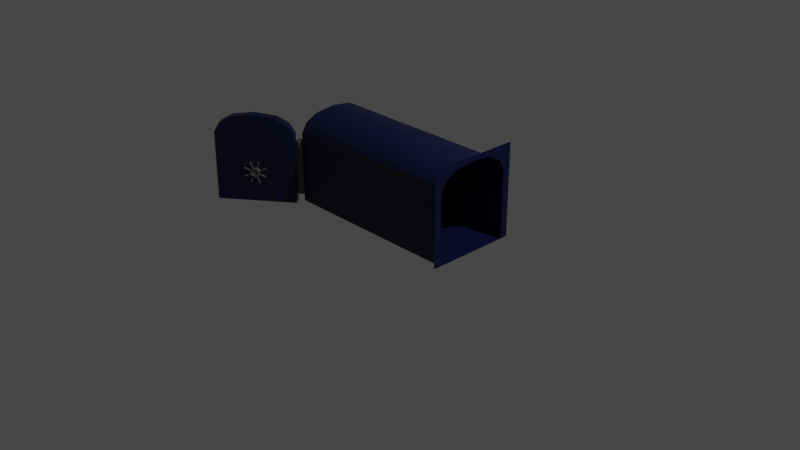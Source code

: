 # Source: VaultDoor.blend  (saved by Blender 3.2.14; exported with 4.5.12 LTS)
import bpy
from mathutils import Matrix  # noqa: F401  (used for matrix-valued properties, if any)

bpy.ops.wm.read_factory_settings(use_empty=True)
scene = bpy.context.scene
scene.name = 'Scene'

# ---- collections
col_collection = bpy.data.collections.new('Collection'); scene.collection.children.link(col_collection)

# ---- materials (node trees are filled in below, after node groups)
mat_material_001 = bpy.data.materials.new('Material.001')
mat_material_001.use_transparent_shadow = False
mat_material_001.diffuse_color = (0.0, 0.001299, 0.03522, 1.0)
mat_material_001.roughness = 0.5
mat_material_002 = bpy.data.materials.new('Material.002')
mat_material_002.use_transparent_shadow = False
mat_material_002.diffuse_color = (0.1149, 0.1149, 0.1149, 1.0)
mat_material_002.roughness = 0.5

# ---- material node trees
mat_material_001.use_nodes = True; mat_material_001.node_tree.nodes.clear()
_N = mat_material_001.node_tree.nodes; _L = mat_material_001.node_tree.links
n0 = _N.new('ShaderNodeBsdfPrincipled'); n0.name = 'Principled BSDF'; n0.location = (10, 300)
n0.distribution = 'GGX'
n0.subsurface_method = 'RANDOM_WALK_SKIN'
n0.inputs[0].default_value = (0.0, 0.001299, 0.03522, 1.0)
n0.inputs[3].default_value = 1.45
n0.inputs[27].default_value = (0.0, 0.0, 0.0, 1.0)
n0.inputs[28].default_value = 1.0
n1 = _N.new('ShaderNodeOutputMaterial'); n1.name = 'Material Output'; n1.location = (300, 300)
n2 = _N.new('ShaderNodeNormalMap'); n2.name = 'Normal Map'; n2.location = (-300, -300)
n2.label = 'Normal/Map'
n2.inputs[0].default_value = 0.0
_L.new(n0.outputs[0], n1.inputs[0])
_L.new(n2.outputs[0], n0.inputs[5])
n1.is_active_output = True
mat_material_002.use_nodes = True; mat_material_002.node_tree.nodes.clear()
_N = mat_material_002.node_tree.nodes; _L = mat_material_002.node_tree.links
n0 = _N.new('ShaderNodeBsdfPrincipled'); n0.name = 'Principled BSDF'; n0.location = (10, 300)
n0.distribution = 'GGX'
n0.subsurface_method = 'RANDOM_WALK_SKIN'
n0.inputs[0].default_value = (0.1149, 0.1149, 0.1149, 1.0)
n0.inputs[3].default_value = 1.45
n0.inputs[27].default_value = (0.0, 0.0, 0.0, 1.0)
n0.inputs[28].default_value = 1.0
n1 = _N.new('ShaderNodeOutputMaterial'); n1.name = 'Material Output'; n1.location = (300, 300)
n2 = _N.new('ShaderNodeNormalMap'); n2.name = 'Normal Map'; n2.location = (-300, -300)
n2.label = 'Normal/Map'
n2.inputs[0].default_value = 0.0
_L.new(n0.outputs[0], n1.inputs[0])
_L.new(n2.outputs[0], n0.inputs[5])
n1.is_active_output = True

# ---- world
world_world = bpy.data.worlds.new('World'); scene.world = world_world
world_world.use_nodes = True; world_world.node_tree.nodes.clear()
_N = world_world.node_tree.nodes; _L = world_world.node_tree.links
n0 = _N.new('ShaderNodeOutputWorld'); n0.name = 'World Output'; n0.location = (300, 300)
n1 = _N.new('ShaderNodeBackground'); n1.name = 'Background'; n1.location = (10, 300)
n1.inputs[0].default_value = (0.05088, 0.05088, 0.05088, 1.0)
_L.new(n1.outputs[0], n0.inputs[0])
n0.is_active_output = True
world_world.color = (0.05088, 0.05088, 0.05088)
world_world.use_sun_shadow = False
world_world.sun_shadow_jitter_overblur = 0.0

# ---- cameras
cam_camera = bpy.data.cameras.new('Camera')
cam_camera.clip_end = 100.0
cam_camera.ortho_scale = 7.314

# ---- lights
light_light = bpy.data.lights.new('Light', 'POINT')
light_light.transmission_factor = 0.0
light_light.energy = 1000.0
light_light.shadow_soft_size = 0.1
light_light.shadow_maximum_resolution = 0.006
light_light.use_absolute_resolution = True

# ---- meshes
me_plane = bpy.data.meshes.new('Plane')
me_plane.from_pydata([(-1.0, 0.4167, 0.75), (-1.0, -0.4167, 0.75), (1.0, -0.4167, 0.75), (1.0, 0.4167, 0.75), (1.0, 0.4167, 0.0), (1.0, -0.4167, 0.0), (-1.0, -0.4167, 0.0), (-1.0, 0.4167, 0.0), (1.0, -0.5, 1.0), (1.0, 0.5, 1.0), (1.0, 0.5, 0.0), (-1.0, 0.5, 0.0), (1.0, -0.5, 0.0), (-1.0, 0.0, 0.95), (1.0, 0.0, 0.95), (1.0, 0.3582, 0.85), (-1.0, 0.3582, 0.85), (1.0, -0.3582, 0.85), (-1.0, -0.3582, 0.85), (1.0, -0.2298, 0.9218), (-1.0, -0.2298, 0.9218), (1.0, 0.2298, 0.9218), (-1.0, 0.2298, 0.9218), (1.0, 0.0, 1.0), (-1.153, -0.639, 0.9218), (-1.515, -0.9229, 0.9218), (-1.616, -1.002, 0.85), (-1.052, -0.5597, 0.85), (-1.334, -0.781, 0.95), (-1.006, -0.5236, -2.98e-08), (-1.662, -1.038, -2.98e-08), (-1.662, -1.038, 0.75), (-1.006, -0.5236, 0.75), (-1.214, -0.5619, 0.9218), (-1.575, -0.8458, 0.9218), (-1.676, -0.9252, 0.85), (-1.113, -0.4826, 0.85), (-1.395, -0.7039, 0.95), (-1.067, -0.4465, -2.98e-08), (-1.722, -0.9613, -2.98e-08), (-1.722, -0.9613, 0.75), (-1.067, -0.4465, 0.75), (-1.242, -0.5838, 0.8622), (-1.547, -0.8239, 0.8622), (-1.633, -0.891, 0.8015), (-1.156, -0.5167, 0.8015), (-1.395, -0.7039, 0.886), (-1.118, -0.4862, 0.0827), (-1.672, -0.9215, 0.0827), (-1.672, -0.9215, 0.7169), (-1.118, -0.4862, 0.7169), (-1.303, -0.5064, 0.8622), (-1.608, -0.7465, 0.8622), (-1.694, -0.8136, 0.8015), (-1.217, -0.4393, 0.8015), (-1.455, -0.6264, 0.886), (-1.178, -0.4088, 0.0827), (-1.733, -0.8441, 0.0827), (-1.733, -0.8441, 0.7169), (-1.178, -0.4088, 0.7169), (-1.3, -0.7423, 0.3325), (-1.287, -0.7591, 0.3325), (-1.312, -0.7515, 0.2966), (-1.298, -0.7683, 0.2966), (-1.34, -0.7737, 0.2817), (-1.327, -0.7905, 0.2817), (-1.368, -0.7959, 0.2966), (-1.355, -0.8127, 0.2966), (-1.38, -0.8051, 0.3325), (-1.367, -0.8219, 0.3325), (-1.368, -0.7959, 0.3685), (-1.355, -0.8127, 0.3685), (-1.34, -0.7737, 0.3834), (-1.327, -0.7905, 0.3834), (-1.312, -0.7515, 0.3685), (-1.298, -0.7683, 0.3685), (-1.28, -0.7863, 0.3325), (-1.289, -0.7934, 0.3047), (-1.311, -0.8105, 0.2932), (-1.311, -0.8105, 0.3719), (-1.289, -0.7934, 0.3603), (-1.333, -0.8277, 0.3047), (-1.342, -0.8348, 0.3325), (-1.333, -0.8277, 0.3603), (-1.304, -0.7813, 0.3737), (-1.313, -0.7879, 0.3781), (-1.305, -0.7976, 0.3781), (-1.297, -0.791, 0.3737), (-1.313, -0.7879, 0.287), (-1.304, -0.7813, 0.2913), (-1.297, -0.791, 0.2913), (-1.305, -0.7976, 0.287), (-1.355, -0.8211, 0.3558), (-1.358, -0.8238, 0.3452), (-1.351, -0.8335, 0.3452), (-1.347, -0.8308, 0.3558), (-1.287, -0.7675, 0.3452), (-1.29, -0.7702, 0.3558), (-1.283, -0.7799, 0.3558), (-1.279, -0.7772, 0.3452), (-1.341, -0.8101, 0.2913), (-1.333, -0.8035, 0.287), (-1.325, -0.8132, 0.287), (-1.333, -0.8198, 0.2913), (-1.333, -0.8035, 0.3781), (-1.341, -0.8101, 0.3737), (-1.333, -0.8198, 0.3737), (-1.325, -0.8132, 0.3781), (-1.29, -0.7702, 0.3093), (-1.287, -0.7675, 0.3199), (-1.279, -0.7772, 0.3199), (-1.283, -0.7799, 0.3093), (-1.358, -0.8238, 0.3199), (-1.355, -0.8211, 0.3093), (-1.347, -0.8308, 0.3093), (-1.351, -0.8335, 0.3199), (-1.292, -0.772, 0.4402), (-1.284, -0.7654, 0.4359), (-1.276, -0.7751, 0.4359), (-1.285, -0.7817, 0.4402), (-1.284, -0.7654, 0.2292), (-1.292, -0.772, 0.2249), (-1.285, -0.7817, 0.2249), (-1.276, -0.7751, 0.2292), (-1.407, -0.8622, 0.371), (-1.404, -0.8595, 0.3815), (-1.396, -0.8692, 0.3815), (-1.4, -0.8719, 0.371), (-1.241, -0.7319, 0.3815), (-1.238, -0.7292, 0.371), (-1.23, -0.7389, 0.371), (-1.234, -0.7416, 0.3815), (-1.353, -0.8194, 0.2249), (-1.361, -0.826, 0.2292), (-1.353, -0.8357, 0.2292), (-1.345, -0.8291, 0.2249), (-1.361, -0.826, 0.4359), (-1.353, -0.8194, 0.4402), (-1.345, -0.8291, 0.4402), (-1.353, -0.8357, 0.4359), (-1.238, -0.7292, 0.2941), (-1.241, -0.7319, 0.2836), (-1.234, -0.7416, 0.2836), (-1.23, -0.7389, 0.2941), (-1.404, -0.8595, 0.2836), (-1.407, -0.8622, 0.2941), (-1.4, -0.8719, 0.2941), (-1.396, -0.8692, 0.2836), (-1.296, -0.7713, 0.4411), (-1.284, -0.7621, 0.435), (-1.273, -0.7758, 0.435), (-1.285, -0.785, 0.4411), (-1.284, -0.7621, 0.2301), (-1.296, -0.7713, 0.224), (-1.285, -0.785, 0.224), (-1.273, -0.7758, 0.2301), (-1.409, -0.8608, 0.3688), (-1.405, -0.857, 0.3837), (-1.394, -0.8706, 0.3837), (-1.399, -0.8744, 0.3688), (-1.244, -0.7304, 0.3837), (-1.239, -0.7266, 0.3688), (-1.228, -0.7403, 0.3688), (-1.233, -0.7441, 0.3837), (-1.353, -0.8161, 0.224), (-1.364, -0.8253, 0.2301), (-1.354, -0.839, 0.2301), (-1.342, -0.8298, 0.224), (-1.364, -0.8253, 0.435), (-1.353, -0.8161, 0.4411), (-1.342, -0.8298, 0.4411), (-1.354, -0.839, 0.435), (-1.239, -0.7266, 0.2963), (-1.244, -0.7304, 0.2814), (-1.233, -0.7441, 0.2814), (-1.228, -0.7403, 0.2963), (-1.405, -0.857, 0.2814), (-1.409, -0.8608, 0.2963), (-1.399, -0.8744, 0.2963), (-1.394, -0.8706, 0.2814), (-1.294, -0.7697, 0.4473), (-1.282, -0.7605, 0.4412), (-1.271, -0.7742, 0.4412), (-1.283, -0.7834, 0.4473), (-1.282, -0.7605, 0.2239), (-1.294, -0.7697, 0.2178), (-1.283, -0.7834, 0.2178), (-1.271, -0.7742, 0.2239), (-1.414, -0.8646, 0.3714), (-1.41, -0.8608, 0.3863), (-1.399, -0.8745, 0.3863), (-1.404, -0.8783, 0.3714), (-1.239, -0.7266, 0.3863), (-1.234, -0.7228, 0.3714), (-1.223, -0.7365, 0.3714), (-1.228, -0.7403, 0.3863), (-1.355, -0.8177, 0.2178), (-1.366, -0.8269, 0.2239), (-1.356, -0.8406, 0.2239), (-1.344, -0.8314, 0.2178), (-1.366, -0.8269, 0.4412), (-1.355, -0.8177, 0.4473), (-1.344, -0.8314, 0.4473), (-1.356, -0.8406, 0.4412), (-1.234, -0.7228, 0.2937), (-1.239, -0.7266, 0.2788), (-1.228, -0.7403, 0.2788), (-1.223, -0.7365, 0.2937), (-1.41, -0.8608, 0.2788), (-1.414, -0.8646, 0.2937), (-1.404, -0.8783, 0.2937), (-1.399, -0.8745, 0.2788), (-1.271, -0.7791, 0.3325), (-1.283, -0.7883, 0.2966), (-1.311, -0.8105, 0.2817), (-1.311, -0.8105, 0.3834), (-1.283, -0.7883, 0.3685), (-1.339, -0.8327, 0.2966), (-1.351, -0.8419, 0.3325), (-1.339, -0.8327, 0.3685), (-1.318, -0.8016, 0.3325), (-1.318, -0.8016, 0.3719), (-1.296, -0.7844, 0.3603), (-1.296, -0.7844, 0.3047), (-1.318, -0.8016, 0.2932), (-1.287, -0.7773, 0.3325), (-1.34, -0.8187, 0.3047), (-1.34, -0.8187, 0.3603), (-1.349, -0.8258, 0.3325), (-1.033, -0.3957, 0.0781), (-1.033, -0.3957, 0.673), (-1.009, -0.4056, 0.0781), (-1.009, -0.4056, 0.673), (-0.9991, -0.4295, 0.0781), (-0.9991, -0.4295, 0.673), (-1.009, -0.4534, 0.0781), (-1.009, -0.4534, 0.673), (-1.033, -0.4633, 0.0781), (-1.033, -0.4633, 0.673), (-1.057, -0.4534, 0.0781), (-1.057, -0.4534, 0.673), (-1.067, -0.4295, 0.0781), (-1.067, -0.4295, 0.673), (-1.057, -0.4056, 0.0781), (-1.057, -0.4056, 0.673), (-1.033, -0.4295, 0.673)], [], [(6, 5, 4, 7), (7, 11, 10, 4), (7, 4, 3, 0), (17, 8, 2), (6, 1, 2, 5), (17, 2, 1, 18), (21, 14, 13, 22), (3, 15, 16, 0), (19, 17, 18, 20), (14, 19, 20, 13), (15, 21, 22, 16), (5, 2, 8, 12), (9, 3, 4, 10), (8, 17, 19), (14, 23, 8, 19), (23, 14, 21, 9), (21, 15, 9), (3, 9, 15), (28, 24, 33, 37), (32, 29, 38, 41), (31, 26, 35, 40), (30, 31, 40, 39), (26, 25, 34, 35), (24, 27, 36, 33), (27, 32, 41, 36), (25, 28, 37, 34), (39, 40, 49, 48), (35, 34, 43, 44), (33, 36, 45, 42), (36, 41, 50, 45), (34, 37, 46, 43), (37, 33, 42, 46), (38, 39, 48, 47), (41, 38, 47, 50), (40, 35, 44, 49), (47, 48, 57, 56), (50, 47, 56, 59), (49, 44, 53, 58), (48, 49, 58, 57), (44, 43, 52, 53), (42, 45, 54, 51), (45, 50, 59, 54), (43, 46, 55, 52), (46, 42, 51, 55), (56, 57, 58, 59), (53, 54, 59, 58), (54, 53, 52, 51), (55, 51, 52), (29, 32, 31, 30), (26, 31, 32, 27), (27, 24, 25, 26), (28, 25, 24), (60, 61, 63, 62), (62, 63, 65, 64), (64, 65, 67, 66), (66, 67, 69, 68), (68, 69, 71, 70), (70, 71, 73, 72), (72, 73, 75, 74), (74, 75, 61, 60), (88, 89, 120, 121), (108, 109, 140, 141), (101, 102, 135, 132), (103, 100, 133, 134), (94, 95, 126, 127), (114, 115, 146, 147), (100, 101, 132, 133), (93, 94, 127, 124), (78, 77, 223, 224), (76, 80, 222, 225), (83, 82, 228, 227), (81, 78, 224, 226), (77, 76, 225, 223), (80, 79, 221, 222), (82, 81, 226, 228), (79, 83, 227, 221), (75, 73, 85, 84), (73, 215, 86, 85), (215, 216, 87, 86), (216, 75, 84, 87), (65, 63, 89, 88), (63, 213, 90, 89), (213, 214, 91, 90), (214, 65, 88, 91), (71, 69, 93, 92), (69, 218, 94, 93), (218, 219, 95, 94), (219, 71, 92, 95), (61, 75, 97, 96), (75, 216, 98, 97), (216, 212, 99, 98), (212, 61, 96, 99), (67, 65, 101, 100), (65, 214, 102, 101), (214, 217, 103, 102), (217, 67, 100, 103), (73, 71, 105, 104), (71, 219, 106, 105), (219, 215, 107, 106), (215, 73, 104, 107), (63, 61, 109, 108), (61, 212, 110, 109), (212, 213, 111, 110), (213, 63, 108, 111), (69, 67, 113, 112), (67, 217, 114, 113), (217, 218, 115, 114), (218, 69, 112, 115), (127, 126, 158, 159), (141, 140, 172, 173), (124, 127, 159, 156), (139, 138, 170, 171), (126, 125, 157, 158), (136, 139, 171, 168), (125, 124, 156, 157), (138, 137, 169, 170), (102, 103, 134, 135), (111, 108, 141, 142), (91, 88, 121, 122), (109, 110, 143, 140), (89, 90, 123, 120), (96, 97, 128, 129), (110, 111, 142, 143), (90, 91, 122, 123), (99, 96, 129, 130), (97, 98, 131, 128), (104, 105, 136, 137), (84, 85, 116, 117), (98, 99, 130, 131), (107, 104, 137, 138), (87, 84, 117, 118), (105, 106, 139, 136), (85, 86, 119, 116), (112, 113, 144, 145), (92, 93, 124, 125), (106, 107, 138, 139), (86, 87, 118, 119), (115, 112, 145, 146), (95, 92, 125, 126), (113, 114, 147, 144), (175, 174, 206, 207), (149, 148, 180, 181), (162, 161, 193, 194), (172, 175, 207, 204), (161, 160, 192, 193), (174, 173, 205, 206), (159, 158, 190, 191), (173, 172, 204, 205), (142, 141, 173, 174), (129, 128, 160, 161), (140, 143, 175, 172), (130, 129, 161, 162), (117, 116, 148, 149), (143, 142, 174, 175), (128, 131, 163, 160), (118, 117, 149, 150), (145, 144, 176, 177), (131, 130, 162, 163), (116, 119, 151, 148), (146, 145, 177, 178), (133, 132, 164, 165), (119, 118, 150, 151), (144, 147, 179, 176), (134, 133, 165, 166), (121, 120, 152, 153), (147, 146, 178, 179), (132, 135, 167, 164), (122, 121, 153, 154), (135, 134, 166, 167), (120, 123, 155, 152), (137, 136, 168, 169), (123, 122, 154, 155), (181, 180, 183, 182), (185, 184, 187, 186), (189, 188, 191, 190), (193, 192, 195, 194), (197, 196, 199, 198), (201, 200, 203, 202), (205, 204, 207, 206), (209, 208, 211, 210), (160, 163, 195, 192), (150, 149, 181, 182), (177, 176, 208, 209), (163, 162, 194, 195), (148, 151, 183, 180), (178, 177, 209, 210), (165, 164, 196, 197), (151, 150, 182, 183), (176, 179, 211, 208), (166, 165, 197, 198), (153, 152, 184, 185), (179, 178, 210, 211), (164, 167, 199, 196), (154, 153, 185, 186), (167, 166, 198, 199), (152, 155, 187, 184), (169, 168, 200, 201), (155, 154, 186, 187), (170, 169, 201, 202), (157, 156, 188, 189), (168, 171, 203, 200), (158, 157, 189, 190), (171, 170, 202, 203), (156, 159, 191, 188), (76, 77, 213, 212), (77, 78, 214, 213), (79, 80, 216, 215), (80, 76, 212, 216), (81, 82, 218, 217), (82, 83, 219, 218), (83, 79, 215, 219), (78, 81, 217, 214), (226, 224, 220), (223, 225, 220), (225, 222, 220), (221, 227, 220), (228, 226, 220), (224, 223, 220), (222, 221, 220), (227, 228, 220), (229, 230, 232, 231), (231, 232, 234, 233), (233, 234, 236, 235), (235, 236, 238, 237), (237, 238, 240, 239), (239, 240, 242, 241), (241, 242, 244, 243), (243, 244, 230, 229), (236, 234, 245), (242, 240, 245), (232, 230, 245), (238, 236, 245), (244, 242, 245), (234, 232, 245), (240, 238, 245), (230, 244, 245)])
me_plane.polygons.foreach_set('use_smooth', [True] * 236)
me_plane.polygons.foreach_set('material_index', [0, 0, 0, 0, 0, 0, 0, 0, 0, 0, 0, 0, 0, 0, 0, 0, 0, 0, 0, 0, 0, 0, 0, 0, 0, 0, 0, 0, 0, 0, 0, 0, 0, 0, 0, 0, 0, 0, 0, 0, 0, 0, 0, 0, 0, 0, 0, 0, 0, 0, 0, 0, 1, 1, 1, 1, 1, 1, 1, 1, 1, 1, 1, 1, 1, 1, 1, 1, 1, 1, 1, 1, 1, 1, 1, 1, 1, 1, 1, 1, 1, 1, 1, 1, 1, 1, 1, 1, 1, 1, 1, 1, 1, 1, 1, 1, 1, 1, 1, 1, 1, 1, 1, 1, 1, 1, 1, 1, 1, 1, 1, 1, 1, 1, 1, 1, 1, 1, 1, 1, 1, 1, 1, 1, 1, 1, 1, 1, 1, 1, 1, 1, 1, 1, 1, 1, 1, 1, 1, 1, 1, 1, 1, 1, 1, 1, 1, 1, 1, 1, 1, 1, 1, 1, 1, 1, 1, 1, 1, 1, 1, 1, 1, 1, 1, 1, 1, 1, 1, 1, 1, 1, 1, 1, 1, 1, 1, 1, 1, 1, 1, 1, 1, 1, 1, 1, 1, 1, 1, 1, 1, 1, 1, 1, 1, 1, 1, 1, 1, 1, 1, 1, 1, 1, 1, 1, 1, 1, 1, 1, 1, 1, 1, 1, 1, 1, 1, 1, 1, 1, 1, 1, 1, 1, 1, 1, 1, 1, 1, 1, 1, 1, 1, 1, 1, 1])
_k = set([(2, 5), (2, 17), (3, 4), (3, 15), (4, 7), (4, 10), (5, 6), (14, 19), (14, 21), (15, 21), (17, 19), (24, 27), (24, 28), (25, 26), (25, 28), (26, 31), (27, 32), (29, 32), (30, 31), (33, 36), (33, 37), (34, 35), (34, 37), (35, 40), (36, 41), (38, 41), (39, 40), (39, 48), (42, 45), (42, 46), (43, 44), (43, 46), (44, 49), (45, 50), (47, 48), (47, 50), (47, 56), (48, 49), (48, 57), (51, 54), (51, 55), (52, 53), (52, 55), (53, 58), (54, 59), (56, 57), (56, 59), (57, 58), (76, 77), (76, 80), (77, 78), (78, 81), (79, 80), (79, 83), (81, 82), (82, 83), (84, 85), (84, 87), (84, 117), (85, 86), (85, 116), (86, 87), (86, 119), (87, 118), (88, 89), (88, 91), (88, 121), (89, 90), (89, 120), (90, 91), (90, 123), (91, 122), (92, 93), (92, 95), (92, 125), (93, 94), (93, 124), (94, 95), (94, 127), (95, 126), (96, 97), (96, 99), (96, 129), (97, 98), (97, 128), (98, 99), (98, 131), (99, 130), (100, 101), (100, 103), (100, 133), (101, 102), (101, 132), (102, 103), (102, 135), (103, 134), (104, 105), (104, 107), (104, 137), (105, 106), (105, 136), (106, 107), (106, 139), (107, 138), (108, 109), (108, 111), (108, 141), (109, 110), (109, 140), (110, 111), (110, 143), (111, 142), (112, 113), (112, 115), (112, 145), (113, 114), (113, 144), (114, 115), (114, 147), (115, 146), (116, 117), (116, 119), (117, 118), (118, 119), (120, 121), (120, 123), (121, 122), (122, 123), (124, 125), (124, 127), (125, 126), (126, 127), (128, 129), (128, 131), (129, 130), (130, 131), (132, 133), (132, 135), (133, 134), (134, 135), (136, 137), (136, 139), (137, 138), (138, 139), (140, 141), (140, 143), (141, 142), (142, 143), (144, 145), (144, 147), (145, 146), (146, 147), (148, 149), (148, 151), (148, 180), (149, 150), (149, 181), (150, 151), (150, 182), (151, 183), (152, 153), (152, 155), (152, 184), (153, 154), (153, 185), (154, 155), (154, 186), (155, 187), (156, 157), (156, 159), (156, 188), (157, 158), (157, 189), (158, 159), (158, 190), (159, 191), (160, 161), (160, 163), (160, 192), (161, 162), (161, 193), (162, 163), (162, 194), (163, 195), (164, 165), (164, 167), (164, 196), (165, 166), (165, 197), (166, 167), (166, 198), (167, 199), (168, 169), (168, 171), (168, 200), (169, 170), (169, 201), (170, 171), (170, 202), (171, 203), (172, 173), (172, 175), (172, 204), (173, 174), (173, 205), (174, 175), (174, 206), (175, 207), (176, 177), (176, 179), (176, 208), (177, 178), (177, 209), (178, 179), (178, 210), (179, 211), (180, 181), (180, 183), (181, 182), (182, 183), (184, 185), (184, 187), (185, 186), (186, 187), (188, 189), (188, 191), (189, 190), (190, 191), (192, 193), (192, 195), (193, 194), (194, 195), (196, 197), (196, 199), (197, 198), (198, 199), (200, 201), (200, 203), (201, 202), (202, 203), (204, 205), (204, 207), (205, 206), (206, 207), (208, 209), (208, 211), (209, 210), (210, 211), (212, 213), (212, 216), (213, 214), (214, 217), (215, 216), (215, 219), (217, 218), (218, 219), (221, 222), (221, 227), (222, 225), (223, 224), (223, 225), (224, 226), (226, 228), (227, 228), (230, 232), (230, 244), (232, 234), (234, 236), (236, 238), (238, 240), (240, 242), (242, 244)])
me_plane.attributes.new('sharp_edge', 'BOOLEAN', 'EDGE').data.foreach_set('value', [ (min(e.vertices), max(e.vertices)) in _k for e in me_plane.edges])
_uv = me_plane.uv_layers.new(name='UVMap')
_uv.uv.foreach_set('vector', [0.0, 0.3333, 1.0, 0.3333, 1.0, 0.6667, 0.0, 0.6667, 0.0, 0.6667, 0.0, 1.0, 1.0, 1.0, 1.0, 0.6667, 0.0, 0.6667, 1.0, 0.6667, 1.0, 0.6667, 0.0, 0.6667, 0.5, 0.1667, 1.0, 0.0, 1.0, 0.3333, 0.0, 0.3333, 0.0, 0.3333, 1.0, 0.3333, 1.0, 0.3333, 0.5, 0.1667, 1.0, 0.3333, 0.0, 0.3333, 0.0, 0.1667, 0.25, 0.1667, 0.0, 0.0, 0.0, 0.0, 0.0, 0.1667, 1.0, 0.6667, 0.5, 0.3333, 0.0, 0.3333, 0.0, 0.6667, 0.25, 0.08333, 0.5, 0.1667, 0.0, 0.1667, 0.0, 0.08333, 0.0, 0.0, 0.25, 0.08333, 0.0, 0.08333, 0.0, 0.0, 0.5, 0.3333, 0.25, 0.1667, 0.0, 0.1667, 0.0, 0.3333, 1.0, 0.3333, 1.0, 0.3333, 1.0, 0.0, 1.0, 0.0, 1.0, 1.0, 1.0, 0.6667, 1.0, 0.6667, 1.0, 1.0, 1.0, 0.0, 0.5, 0.1667, 0.25, 0.08333, 0.0, 0.0, 0.0, 0.0, 1.0, 0.0, 0.25, 0.08333, 0.0, 0.0, 0.0, 0.0, 0.25, 0.1667, 0.0, 0.0, 0.25, 0.1667, 0.5, 0.3333, 0.0, 0.0, 1.0, 0.6667, 1.0, 1.0, 0.5, 0.3333, 0.0, 0.0, 0.0, 0.0, 0.0, 0.0, 0.0, 0.0, 0.0, 0.0, 0.0, 0.0, 0.0, 0.0, 0.0, 0.0, 0.0, 0.0, 0.0, 0.0, 0.0, 0.0, 0.0, 0.0, 0.0, 0.0, 0.0, 0.0, 0.0, 0.0, 0.0, 0.0, 0.0, 0.0, 0.0, 0.0, 0.0, 0.0, 0.0, 0.0, 0.0, 0.0, 0.0, 0.0, 0.0, 0.0, 0.0, 0.0, 0.0, 0.0, 0.0, 0.0, 0.0, 0.0, 0.0, 0.0, 0.0, 0.0, 0.0, 0.0, 0.0, 0.0, 0.0, 0.0, 0.0, 0.0, 0.0, 0.0, 0.0, 0.0, 0.0, 0.0, 0.0, 0.0, 0.0, 0.0, 0.0, 0.0, 0.0, 0.0, 0.0, 0.0, 0.0, 0.0, 0.0, 0.0, 0.0, 0.0, 0.0, 0.0, 0.0, 0.0, 0.0, 0.0, 0.0, 0.0, 0.0, 0.0, 0.0, 0.0, 0.0, 0.0, 0.0, 0.0, 0.0, 0.0, 0.0, 0.0, 0.0, 0.0, 0.0, 0.0, 0.0, 0.0, 0.0, 0.0, 0.0, 0.0, 0.0, 0.0, 0.0, 0.0, 0.0, 0.0, 0.0, 0.0, 0.0, 0.0, 0.0, 0.0, 0.0, 0.0, 0.0, 0.0, 0.0, 0.0, 0.0, 0.0, 0.0, 0.0, 0.0, 0.0, 0.0, 0.0, 0.0, 0.0, 0.0, 0.0, 0.0, 0.0, 0.0, 0.0, 0.0, 0.0, 0.0, 0.0, 0.0, 0.0, 0.0, 0.0, 0.0, 0.0, 0.0, 0.0, 0.0, 0.0, 0.0, 0.0, 0.0, 0.0, 0.0, 0.0, 0.0, 0.0, 0.0, 0.0, 0.0, 0.0, 0.0, 0.0, 0.0, 0.0, 0.0, 0.0, 0.0, 0.0, 0.0, 0.0, 0.0, 0.0, 0.0, 0.0, 0.0, 0.0, 0.0, 0.0, 0.0, 0.0, 0.0, 0.0, 0.0, 0.0, 0.0, 0.0, 0.0, 0.0, 0.0, 0.0, 0.0, 0.0, 0.0, 0.0, 0.0, 0.0, 0.0, 0.0, 0.0, 0.0, 0.0, 0.0, 0.0, 0.0, 0.0, 0.0, 0.0, 0.0, 0.0, 0.0, 0.0, 0.0, 0.0, 0.0, 0.0, 0.0, 0.0, 0.0, 0.0, 0.0, 0.0, 0.0, 0.0, 0.0, 0.0, 0.0, 0.0, 0.0, 0.0, 0.0, 0.0, 0.0, 0.0, 0.0, 0.0, 0.0, 0.0, 0.0, 0.0, 0.0, 0.0, 0.0, 0.0, 0.0, 0.0, 0.0, 0.0, 0.0, 0.0, 0.0, 1.0, 0.0, 1.0, 1.0, 0.875, 1.0, 0.875, 0.0, 0.875, 0.0, 0.875, 1.0, 0.75, 1.0, 0.75, 0.0, 0.75, 0.0, 0.75, 1.0, 0.625, 1.0, 0.625, 0.0, 0.625, 0.0, 0.625, 1.0, 0.5, 1.0, 0.5, 0.0, 0.5, 0.0, 0.5, 1.0, 0.375, 1.0, 0.375, 0.0, 0.375, 0.0, 0.375, 1.0, 0.25, 1.0, 0.25, 0.0, 0.25, 0.0, 0.25, 1.0, 0.125, 1.0, 0.125, 0.0, 0.125, 0.0, 0.125, 1.0, 0.0, 1.0, 0.0, 0.0, 0.771, 1.0, 0.854, 1.0, 0.854, 1.0, 0.771, 1.0, 0.896, 1.0, 0.979, 1.0, 0.979, 1.0, 0.896, 1.0, 0.729, 1.0, 0.729, 1.0, 0.729, 1.0, 0.729, 1.0, 0.646, 1.0, 0.646, 1.0, 0.646, 1.0, 0.646, 1.0, 0.479, 1.0, 0.396, 1.0, 0.396, 1.0, 0.479, 1.0, 0.604, 1.0, 0.521, 1.0, 0.521, 1.0, 0.604, 1.0, 0.646, 1.0, 0.729, 1.0, 0.729, 1.0, 0.646, 1.0, 0.479, 1.0, 0.479, 1.0, 0.479, 1.0, 0.479, 1.0, 0.7217, 1.0, 0.8467, 1.0, 0.8467, 1.0, 0.7217, 1.0, 0.0, 1.0, 0.09668, 1.0, 0.09668, 1.0, 0.0, 1.0, 0.3467, 1.0, 0.4717, 1.0, 0.4717, 1.0, 0.3467, 1.0, 0.625, 1.0, 0.7217, 1.0, 0.7217, 1.0, 0.625, 1.0, 0.8467, 1.0, 0.9717, 1.0, 0.9717, 1.0, 0.8467, 1.0, 0.09668, 1.0, 0.25, 1.0, 0.25, 1.0, 0.09668, 1.0, 0.4717, 1.0, 0.625, 1.0, 0.625, 1.0, 0.4717, 1.0, 0.25, 1.0, 0.3467, 1.0, 0.3467, 1.0, 0.25, 1.0, 0.125, 1.0, 0.25, 1.0, 0.229, 1.0, 0.146, 1.0, 0.25, 1.0, 0.25, 1.0, 0.229, 1.0, 0.229, 1.0, 0.25, 1.0, 0.125, 1.0, 0.146, 1.0, 0.229, 1.0, 0.125, 1.0, 0.125, 1.0, 0.146, 1.0, 0.146, 1.0, 0.75, 1.0, 0.875, 1.0, 0.854, 1.0, 0.771, 1.0, 0.875, 1.0, 0.875, 1.0, 0.854, 1.0, 0.854, 1.0, 0.875, 1.0, 0.75, 1.0, 0.771, 1.0, 0.854, 1.0, 0.75, 1.0, 0.75, 1.0, 0.771, 1.0, 0.771, 1.0, 0.375, 1.0, 0.5, 1.0, 0.479, 1.0, 0.396, 1.0, 0.5, 1.0, 0.5, 1.0, 0.479, 1.0, 0.479, 1.0, 0.5, 1.0, 0.375, 1.0, 0.396, 1.0, 0.479, 1.0, 0.375, 1.0, 0.375, 1.0, 0.396, 1.0, 0.396, 1.0, 0.0, 1.0, 0.125, 1.0, 0.104, 1.0, 0.02104, 1.0, 0.125, 1.0, 0.125, 1.0, 0.104, 1.0, 0.104, 1.0, 0.125, 1.0, 0.0, 1.0, 0.02104, 1.0, 0.104, 1.0, 0.0, 1.0, 0.0, 1.0, 0.02104, 1.0, 0.02104, 1.0, 0.625, 1.0, 0.75, 1.0, 0.729, 1.0, 0.646, 1.0, 0.75, 1.0, 0.75, 1.0, 0.729, 1.0, 0.729, 1.0, 0.75, 1.0, 0.625, 1.0, 0.646, 1.0, 0.729, 1.0, 0.625, 1.0, 0.625, 1.0, 0.646, 1.0, 0.646, 1.0, 0.25, 1.0, 0.375, 1.0, 0.354, 1.0, 0.271, 1.0, 0.375, 1.0, 0.375, 1.0, 0.354, 1.0, 0.354, 1.0, 0.375, 1.0, 0.25, 1.0, 0.271, 1.0, 0.354, 1.0, 0.25, 1.0, 0.25, 1.0, 0.271, 1.0, 0.271, 1.0, 0.875, 1.0, 1.0, 1.0, 0.979, 1.0, 0.896, 1.0, 1.0, 1.0, 1.0, 1.0, 0.979, 1.0, 0.979, 1.0, 1.0, 1.0, 0.875, 1.0, 0.896, 1.0, 0.979, 1.0, 0.875, 1.0, 0.875, 1.0, 0.896, 1.0, 0.896, 1.0, 0.5, 1.0, 0.625, 1.0, 0.604, 1.0, 0.521, 1.0, 0.625, 1.0, 0.625, 1.0, 0.604, 1.0, 0.604, 1.0, 0.625, 1.0, 0.5, 1.0, 0.521, 1.0, 0.604, 1.0, 0.5, 1.0, 0.5, 1.0, 0.521, 1.0, 0.521, 1.0, 0.479, 1.0, 0.396, 1.0, 0.396, 1.0, 0.479, 1.0, 0.896, 1.0, 0.979, 1.0, 0.979, 1.0, 0.896, 1.0, 0.479, 1.0, 0.479, 1.0, 0.479, 1.0, 0.479, 1.0, 0.354, 1.0, 0.271, 1.0, 0.271, 1.0, 0.354, 1.0, 0.396, 1.0, 0.396, 1.0, 0.396, 1.0, 0.396, 1.0, 0.354, 1.0, 0.354, 1.0, 0.354, 1.0, 0.354, 1.0, 0.396, 1.0, 0.479, 1.0, 0.479, 1.0, 0.396, 1.0, 0.271, 1.0, 0.271, 1.0, 0.271, 1.0, 0.271, 1.0, 0.729, 1.0, 0.646, 1.0, 0.646, 1.0, 0.729, 1.0, 0.896, 1.0, 0.896, 1.0, 0.896, 1.0, 0.896, 1.0, 0.771, 1.0, 0.771, 1.0, 0.771, 1.0, 0.771, 1.0, 0.979, 1.0, 0.979, 1.0, 0.979, 1.0, 0.979, 1.0, 0.854, 1.0, 0.854, 1.0, 0.854, 1.0, 0.854, 1.0, 0.02104, 1.0, 0.104, 1.0, 0.104, 1.0, 0.02104, 1.0, 0.979, 1.0, 0.896, 1.0, 0.896, 1.0, 0.979, 1.0, 0.854, 1.0, 0.771, 1.0, 0.771, 1.0, 0.854, 1.0, 0.02104, 1.0, 0.02104, 1.0, 0.02104, 1.0, 0.02104, 1.0, 0.104, 1.0, 0.104, 1.0, 0.104, 1.0, 0.104, 1.0, 0.271, 1.0, 0.354, 1.0, 0.354, 1.0, 0.271, 1.0, 0.146, 1.0, 0.229, 1.0, 0.229, 1.0, 0.146, 1.0, 0.104, 1.0, 0.02104, 1.0, 0.02104, 1.0, 0.104, 1.0, 0.271, 1.0, 0.271, 1.0, 0.271, 1.0, 0.271, 1.0, 0.146, 1.0, 0.146, 1.0, 0.146, 1.0, 0.146, 1.0, 0.354, 1.0, 0.354, 1.0, 0.354, 1.0, 0.354, 1.0, 0.229, 1.0, 0.229, 1.0, 0.229, 1.0, 0.229, 1.0, 0.521, 1.0, 0.604, 1.0, 0.604, 1.0, 0.521, 1.0, 0.396, 1.0, 0.479, 1.0, 0.479, 1.0, 0.396, 1.0, 0.354, 1.0, 0.271, 1.0, 0.271, 1.0, 0.354, 1.0, 0.229, 1.0, 0.146, 1.0, 0.146, 1.0, 0.229, 1.0, 0.521, 1.0, 0.521, 1.0, 0.521, 1.0, 0.521, 1.0, 0.396, 1.0, 0.396, 1.0, 0.396, 1.0, 0.396, 1.0, 0.604, 1.0, 0.604, 1.0, 0.604, 1.0, 0.604, 1.0, 0.979, 1.0, 0.896, 1.0, 0.896, 1.0, 0.979, 1.0, 0.146, 1.0, 0.229, 1.0, 0.229, 1.0, 0.146, 1.0, 0.02104, 1.0, 0.02104, 1.0, 0.02104, 1.0, 0.02104, 1.0, 0.979, 1.0, 0.979, 1.0, 0.979, 1.0, 0.979, 1.0, 0.02104, 1.0, 0.104, 1.0, 0.104, 1.0, 0.02104, 1.0, 0.896, 1.0, 0.896, 1.0, 0.896, 1.0, 0.896, 1.0, 0.479, 1.0, 0.396, 1.0, 0.396, 1.0, 0.479, 1.0, 0.896, 1.0, 0.979, 1.0, 0.979, 1.0, 0.896, 1.0, 0.896, 1.0, 0.896, 1.0, 0.896, 1.0, 0.896, 1.0, 0.02104, 1.0, 0.104, 1.0, 0.104, 1.0, 0.02104, 1.0, 0.979, 1.0, 0.979, 1.0, 0.979, 1.0, 0.979, 1.0, 0.02104, 1.0, 0.02104, 1.0, 0.02104, 1.0, 0.02104, 1.0, 0.146, 1.0, 0.229, 1.0, 0.229, 1.0, 0.146, 1.0, 0.979, 1.0, 0.896, 1.0, 0.896, 1.0, 0.979, 1.0, 0.104, 1.0, 0.104, 1.0, 0.104, 1.0, 0.104, 1.0, 0.146, 1.0, 0.146, 1.0, 0.146, 1.0, 0.146, 1.0, 0.521, 1.0, 0.604, 1.0, 0.604, 1.0, 0.521, 1.0, 0.104, 1.0, 0.02104, 1.0, 0.02104, 1.0, 0.104, 1.0, 0.229, 1.0, 0.229, 1.0, 0.229, 1.0, 0.229, 1.0, 0.521, 1.0, 0.521, 1.0, 0.521, 1.0, 0.521, 1.0, 0.646, 1.0, 0.729, 1.0, 0.729, 1.0, 0.646, 1.0, 0.229, 1.0, 0.146, 1.0, 0.146, 1.0, 0.229, 1.0, 0.604, 1.0, 0.604, 1.0, 0.604, 1.0, 0.604, 1.0, 0.646, 1.0, 0.646, 1.0, 0.646, 1.0, 0.646, 1.0, 0.771, 1.0, 0.854, 1.0, 0.854, 1.0, 0.771, 1.0, 0.604, 1.0, 0.521, 1.0, 0.521, 1.0, 0.604, 1.0, 0.729, 1.0, 0.729, 1.0, 0.729, 1.0, 0.729, 1.0, 0.771, 1.0, 0.771, 1.0, 0.771, 1.0, 0.771, 1.0, 0.729, 1.0, 0.646, 1.0, 0.646, 1.0, 0.729, 1.0, 0.854, 1.0, 0.854, 1.0, 0.854, 1.0, 0.854, 1.0, 0.271, 1.0, 0.354, 1.0, 0.354, 1.0, 0.271, 1.0, 0.854, 1.0, 0.771, 1.0, 0.771, 1.0, 0.854, 1.0, 0.146, 1.0, 0.229, 1.0, 0.229, 1.0, 0.146, 1.0, 0.771, 1.0, 0.854, 1.0, 0.854, 1.0, 0.771, 1.0, 0.396, 1.0, 0.479, 1.0, 0.479, 1.0, 0.396, 1.0, 0.02104, 1.0, 0.104, 1.0, 0.104, 1.0, 0.02104, 1.0, 0.646, 1.0, 0.729, 1.0, 0.729, 1.0, 0.646, 1.0, 0.271, 1.0, 0.354, 1.0, 0.354, 1.0, 0.271, 1.0, 0.896, 1.0, 0.979, 1.0, 0.979, 1.0, 0.896, 1.0, 0.521, 1.0, 0.604, 1.0, 0.604, 1.0, 0.521, 1.0, 0.104, 1.0, 0.104, 1.0, 0.104, 1.0, 0.104, 1.0, 0.146, 1.0, 0.146, 1.0, 0.146, 1.0, 0.146, 1.0, 0.521, 1.0, 0.604, 1.0, 0.604, 1.0, 0.521, 1.0, 0.104, 1.0, 0.02104, 1.0, 0.02104, 1.0, 0.104, 1.0, 0.229, 1.0, 0.229, 1.0, 0.229, 1.0, 0.229, 1.0, 0.521, 1.0, 0.521, 1.0, 0.521, 1.0, 0.521, 1.0, 0.646, 1.0, 0.729, 1.0, 0.729, 1.0, 0.646, 1.0, 0.229, 1.0, 0.146, 1.0, 0.146, 1.0, 0.229, 1.0, 0.604, 1.0, 0.604, 1.0, 0.604, 1.0, 0.604, 1.0, 0.646, 1.0, 0.646, 1.0, 0.646, 1.0, 0.646, 1.0, 0.771, 1.0, 0.854, 1.0, 0.854, 1.0, 0.771, 1.0, 0.604, 1.0, 0.521, 1.0, 0.521, 1.0, 0.604, 1.0, 0.729, 1.0, 0.729, 1.0, 0.729, 1.0, 0.729, 1.0, 0.771, 1.0, 0.771, 1.0, 0.771, 1.0, 0.771, 1.0, 0.729, 1.0, 0.646, 1.0, 0.646, 1.0, 0.729, 1.0, 0.854, 1.0, 0.854, 1.0, 0.854, 1.0, 0.854, 1.0, 0.271, 1.0, 0.354, 1.0, 0.354, 1.0, 0.271, 1.0, 0.854, 1.0, 0.771, 1.0, 0.771, 1.0, 0.854, 1.0, 0.271, 1.0, 0.271, 1.0, 0.271, 1.0, 0.271, 1.0, 0.396, 1.0, 0.479, 1.0, 0.479, 1.0, 0.396, 1.0, 0.354, 1.0, 0.354, 1.0, 0.354, 1.0, 0.354, 1.0, 0.396, 1.0, 0.396, 1.0, 0.396, 1.0, 0.396, 1.0, 0.354, 1.0, 0.271, 1.0, 0.271, 1.0, 0.354, 1.0, 0.479, 1.0, 0.479, 1.0, 0.479, 1.0, 0.479, 1.0, 0.9717, 1.0, 0.8467, 1.0, 0.875, 1.0, 1.0, 1.0, 0.8467, 1.0, 0.7217, 1.0, 0.75, 1.0, 0.875, 1.0, 0.25, 1.0, 0.09668, 1.0, 0.125, 1.0, 0.25, 1.0, 0.09668, 1.0, 0.0, 1.0, 0.0, 1.0, 0.125, 1.0, 0.625, 1.0, 0.4717, 1.0, 0.5, 1.0, 0.625, 1.0, 0.4717, 1.0, 0.3467, 1.0, 0.375, 1.0, 0.5, 1.0, 0.3467, 1.0, 0.25, 1.0, 0.25, 1.0, 0.375, 1.0, 0.7217, 1.0, 0.625, 1.0, 0.625, 1.0, 0.75, 1.0, 0.625, 1.0, 0.7217, 1.0, 0.625, 1.0, 0.8467, 1.0, 0.9717, 1.0, 0.875, 1.0, 0.0, 1.0, 0.09668, 1.0, 0.0, 1.0, 0.25, 1.0, 0.3467, 1.0, 0.25, 1.0, 0.4717, 1.0, 0.625, 1.0, 0.5, 1.0, 0.7217, 1.0, 0.8467, 1.0, 0.75, 1.0, 0.09668, 1.0, 0.25, 1.0, 0.125, 1.0, 0.3467, 1.0, 0.4717, 1.0, 0.375, 1.0, 1.0, 0.0, 1.0, 1.0, 0.875, 1.0, 0.875, 0.0, 0.875, 0.0, 0.875, 1.0, 0.75, 1.0, 0.75, 0.0, 0.75, 0.0, 0.75, 1.0, 0.625, 1.0, 0.625, 0.0, 0.625, 0.0, 0.625, 1.0, 0.5, 1.0, 0.5, 0.0, 0.5, 0.0, 0.5, 1.0, 0.375, 1.0, 0.375, 0.0, 0.375, 0.0, 0.375, 1.0, 0.25, 1.0, 0.25, 0.0, 0.25, 0.0, 0.25, 1.0, 0.125, 1.0, 0.125, 0.0, 0.125, 0.0, 0.125, 1.0, 0.0, 1.0, 0.0, 0.0, 0.625, 1.0, 0.75, 1.0, 0.625, 1.0, 0.25, 1.0, 0.375, 1.0, 0.25, 1.0, 0.875, 1.0, 1.0, 1.0, 0.875, 1.0, 0.5, 1.0, 0.625, 1.0, 0.5, 1.0, 0.125, 1.0, 0.25, 1.0, 0.125, 1.0, 0.75, 1.0, 0.875, 1.0, 0.75, 1.0, 0.375, 1.0, 0.5, 1.0, 0.375, 1.0, 0.0, 1.0, 0.125, 1.0, 0.0, 1.0])
me_plane.materials.append(mat_material_001)
me_plane.materials.append(mat_material_002)
me_plane.update()
me_plane.normals_split_custom_set([tuple(v) for v in zip(*[iter([0.0, 0.0, 1.0, 0.0, 0.0, 1.0, 0.0, 0.0, 1.0, 0.0, 0.0, 1.0, 0.0, 0.0, -1.0, 0.0, 0.0, -1.0, 0.0, 0.0, -1.0, 0.0, 0.0, -1.0, 0.0, -1.0, 0.0, 0.0, -1.0, 0.0, 0.0, -0.9652, -0.2614, 0.0, -0.9652, -0.2614, 1.0, 0.0, 0.0, 1.0, 0.0, 0.0, 1.0, 0.0, 0.0, 0.0, 1.0, 0.0, 0.0, 0.9652, -0.2614, 0.0, 0.9652, -0.2614, 0.0, 1.0, 0.0, 0.0, 0.7003, -0.7138, 0.0, 0.9652, -0.2614, 0.0, 0.9652, -0.2614, 0.0, 0.7003, -0.7138, 0.0, -0.3107, -0.9505, 0.0, 0.0, -1.0, 0.0, 0.0, -1.0, 0.0, -0.3107, -0.9505, 0.0, -0.9652, -0.2614, 0.0, -0.7003, -0.7138, 0.0, -0.7003, -0.7138, 0.0, -0.9652, -0.2614, 0.0, 0.3107, -0.9505, 0.0, 0.7003, -0.7138, 0.0, 0.7003, -0.7138, 0.0, 0.3107, -0.9505, 0.0, 0.0, -1.0, 0.0, 0.3107, -0.9505, 0.0, 0.3107, -0.9505, 0.0, 0.0, -1.0, 0.0, -0.7003, -0.7138, 0.0, -0.3107, -0.9505, 0.0, -0.3107, -0.9505, 0.0, -0.7003, -0.7138, 1.0, 0.0, 0.0, 1.0, 0.0, 0.0, 1.0, 0.0, 0.0, 1.0, 0.0, 0.0, 1.0, 0.0, 0.0, 1.0, 0.0, 0.0, 1.0, 0.0, 0.0, 1.0, 0.0, 0.0, 1.0, 0.0, 0.0, 1.0, 0.0, 0.0, 1.0, 0.0, 0.0, 1.0, 0.0, 0.0, 1.0, 0.0, 0.0, 1.0, 0.0, 0.0, 1.0, 0.0, 0.0, 1.0, 0.0, 0.0, 1.0, 0.0, 0.0, 1.0, 0.0, 0.0, 1.0, 0.0, 0.0, 1.0, 0.0, 0.0, 1.0, 0.0, 0.0, 1.0, 0.0, 0.0, 1.0, 0.0, 0.0, 1.0, 0.0, 0.0, 1.0, 0.0, 0.0, 1.912e-08, 1.434e-08, 1.0, 0.2443, 0.192, 0.9505, 0.2443, 0.192, 0.9505, -2.867e-08, -1.912e-08, 1.0, 0.759, 0.5963, 0.2614, 0.7864, 0.6178, 0.0, 0.7864, 0.6178, 0.0, 0.759, 0.5963, 0.2614, -0.759, -0.5963, 0.2614, -0.5507, -0.4326, 0.7138, -0.5507, -0.4326, 0.7138, -0.759, -0.5963, 0.2614, -0.7864, -0.6178, 0.0, -0.759, -0.5963, 0.2614, -0.759, -0.5963, 0.2614, -0.7864, -0.6178, 0.0, -0.5507, -0.4326, 0.7138, -0.2443, -0.192, 0.9505, -0.2443, -0.192, 0.9505, -0.5507, -0.4326, 0.7138, 0.2443, 0.192, 0.9505, 0.5507, 0.4326, 0.7138, 0.5507, 0.4326, 0.7138, 0.2443, 0.192, 0.9505, 0.5507, 0.4326, 0.7138, 0.759, 0.5963, 0.2614, 0.759, 0.5963, 0.2614, 0.5507, 0.4326, 0.7138, -0.2443, -0.192, 0.9505, 1.912e-08, 1.434e-08, 1.0, -2.867e-08, -1.912e-08, 1.0, -0.2443, -0.192, 0.9505, -0.6178, 0.7864, 0.0, -0.6178, 0.7864, 0.0, -0.6178, 0.7864, 0.0, -0.6178, 0.7864, 0.0, -0.6178, 0.7864, 0.0, -0.6178, 0.7864, 0.0, -0.6178, 0.7864, 0.0, -0.6178, 0.7864, 0.0, -0.6178, 0.7864, 4.601e-07, -0.6178, 0.7864, 5.69e-07, -0.6178, 0.7864, 5.53e-07, -0.6178, 0.7864, 4.82e-07, -0.6178, 0.7864, 5.69e-07, -0.6178, 0.7864, 4.202e-07, -0.6178, 0.7864, 3.203e-07, -0.6178, 0.7864, 5.53e-07, -0.6178, 0.7864, 0.0, -0.6178, 0.7864, 2.746e-07, -0.6178, 0.7864, 2.746e-07, -0.6178, 0.7864, 0.0, -0.6178, 0.7864, 2.746e-07, -0.6178, 0.7864, 4.601e-07, -0.6178, 0.7864, 4.82e-07, -0.6178, 0.7864, 2.746e-07, -0.6178, 0.7864, -2.714e-07, -0.6178, 0.7864, -4.686e-07, -0.6178, 0.7864, -4.686e-07, -0.6178, 0.7864, -2.22e-07, -0.6178, 0.7864, 4.202e-07, -0.6178, 0.7864, -2.714e-07, -0.6178, 0.7864, -2.22e-07, -0.6178, 0.7864, 3.203e-07, -0.6178, 0.7864, 0.0, -0.6178, 0.7864, 0.0, -0.6178, 0.7864, 0.0, -0.6178, 0.7864, 0.0, 0.0, 0.0, -1.0, 0.0, 0.0, -1.0, 0.0, 0.0, -1.0, 0.0, 0.0, -1.0, 0.759, 0.5963, 0.2614, 0.7864, 0.6178, 0.0, 0.7864, 0.6178, 0.0, 0.759, 0.5963, 0.2614, -0.759, -0.5963, 0.2614, -0.5507, -0.4326, 0.7138, -0.5507, -0.4326, 0.7138, -0.759, -0.5963, 0.2614, -0.7864, -0.6178, 0.0, -0.759, -0.5963, 0.2614, -0.759, -0.5963, 0.2614, -0.7864, -0.6178, 0.0, -0.5507, -0.4326, 0.7138, -0.2443, -0.192, 0.9505, -0.2443, -0.192, 0.9505, -0.5507, -0.4326, 0.7138, 0.2443, 0.192, 0.9505, 0.5507, 0.4326, 0.7138, 0.5507, 0.4326, 0.7138, 0.2443, 0.192, 0.9505, 0.5507, 0.4326, 0.7138, 0.759, 0.5963, 0.2614, 0.759, 0.5963, 0.2614, 0.5507, 0.4326, 0.7138, -0.2443, -0.192, 0.9505, 3.345e-08, -7.646e-08, 1.0, -6.212e-08, -1.505e-07, 1.0, -0.2443, -0.192, 0.9505, 3.345e-08, -7.646e-08, 1.0, 0.2443, 0.192, 0.9505, 0.2443, 0.192, 0.9505, -6.212e-08, -1.505e-07, 1.0, -0.6178, 0.7864, 0.0, -0.6178, 0.7864, 0.0, -0.6178, 0.7864, 4.29e-07, -0.6178, 0.7864, 4.29e-07, -0.6178, 0.7864, 8.656e-07, -0.6178, 0.7864, 8.656e-07, -0.6178, 0.7864, 4.29e-07, -0.6178, 0.7864, 4.29e-07, -0.6178, 0.7864, 8.656e-07, -0.6178, 0.7864, 8.656e-07, -0.6178, 0.7864, -1.425e-07, -0.6178, 0.7864, -1.425e-07, -0.6178, 0.7864, -3.215e-06, -0.6178, 0.7864, -1.425e-07, -0.6178, 0.7864, -1.425e-07, 0.6178, -0.7864, 0.0, 0.6178, -0.7864, 2.492e-07, 0.6178, -0.7864, 2.492e-07, 0.6178, -0.7864, 0.0, 0.6178, -0.7864, 3.305e-07, 0.6178, -0.7864, 2.492e-07, 0.6178, -0.7864, 2.492e-07, 0.6178, -0.7864, 3.305e-07, 0.6178, -0.7864, 3.305e-07, 0.6178, -0.7864, -6.395e-07, 0.6178, -0.7864, -6.395e-07, 0.6178, -0.7864, 3.305e-07, 0.6178, -0.7864, 4.598e-06, 0.6178, -0.7864, -6.395e-07, 0.6178, -0.7864, -6.395e-07, 0.7864, 0.6178, 0.0, 0.7864, 0.6178, 8.471e-08, 0.556, 0.4368, -0.7071, 0.556, 0.4368, -0.7071, 0.556, 0.4368, -0.7071, 0.556, 0.4368, -0.7071, -4.98e-07, 8.471e-07, -1.0, -8.522e-07, 2.629e-06, -1.0, -8.522e-07, 2.629e-06, -1.0, -4.98e-07, 8.471e-07, -1.0, -0.556, -0.4368, -0.7071, -0.556, -0.4368, -0.7071, -0.556, -0.4368, -0.7071, -0.556, -0.4368, -0.7071, -0.7864, -0.6178, -2.054e-08, -0.7864, -0.6178, 8.214e-08, -0.7864, -0.6178, 8.214e-08, -0.7864, -0.6178, -2.054e-08, -0.556, -0.4368, 0.7071, -0.556, -0.4368, 0.7071, -0.556, -0.4368, 0.7071, -0.556, -0.4368, 0.7071, -1.135e-06, 2.618e-07, 1.0, -2.67e-07, 1.232e-06, 1.0, -2.67e-07, 1.232e-06, 1.0, -1.135e-06, 2.618e-07, 1.0, 0.556, 0.4368, 0.7071, 0.556, 0.4368, 0.7071, 0.556, 0.4368, 0.7071, 0.556, 0.4368, 0.7071, 0.7864, 0.6178, 8.471e-08, 0.7864, 0.6178, 0.0, -0.6178, 0.7864, -1.818e-06, -0.6178, 0.7864, -1.818e-06, -0.6178, 0.7864, -1.818e-06, -0.6178, 0.7864, -1.818e-06, -0.6178, 0.7864, 6.667e-06, -0.6178, 0.7864, 6.667e-06, -0.6178, 0.7864, 6.667e-06, -0.6178, 0.7864, 6.667e-06, 0.7265, 0.5707, -0.3827, 0.7265, 0.5707, -0.3827, 0.7265, 0.5707, -0.3827, 0.7265, 0.5707, -0.3827, -0.7265, -0.5707, 0.3827, -0.7265, -0.5707, 0.3827, -0.7265, -0.5707, 0.3827, -0.7265, -0.5707, 0.3827, 0.6178, -0.7864, 2.424e-06, 0.6178, -0.7864, 2.424e-06, 0.6178, -0.7864, 2.424e-06, 0.6178, -0.7864, 2.424e-06, 0.6178, -0.7864, -2.424e-06, 0.6178, -0.7864, -2.424e-06, 0.6178, -0.7864, -2.424e-06, 0.6178, -0.7864, -2.424e-06, -0.6178, 0.7864, 3.03e-06, -0.6178, 0.7864, 3.03e-06, -0.6178, 0.7864, 3.03e-06, -0.6178, 0.7864, 3.03e-06, -0.3009, -0.2364, -0.9239, -0.3009, -0.2364, -0.9239, -0.3009, -0.2364, -0.9239, -0.3009, -0.2364, -0.9239, -5.442e-07, -1.314e-06, 1.0, -0.556, -0.4368, 0.7071, -0.556, -0.4368, 0.7071, -2.475e-06, -2.834e-06, 1.0, -0.7864, -0.6178, 2.259e-07, -0.556, -0.4368, -0.7071, -0.556, -0.4368, -0.7071, -0.7864, -0.6178, 2.054e-07, 0.556, 0.4368, -0.7071, 0.7864, 0.6178, 7.393e-07, 0.7864, 0.6178, 7.393e-07, 0.556, 0.4368, -0.7071, 0.556, 0.4368, 0.7071, -5.442e-07, -1.314e-06, 1.0, -2.475e-06, -2.834e-06, 1.0, 0.556, 0.4368, 0.7071, -0.556, -0.4368, 0.7071, -0.7864, -0.6178, 2.259e-07, -0.7864, -0.6178, 2.054e-07, -0.556, -0.4368, 0.7071, -0.556, -0.4368, -0.7071, 8.83e-07, -2.813e-06, -1.0, -1.037e-06, -4.323e-06, -1.0, -0.556, -0.4368, -0.7071, 0.7864, 0.6178, 7.393e-07, 0.556, 0.4368, 0.7071, 0.556, 0.4368, 0.7071, 0.7864, 0.6178, 7.393e-07, 8.83e-07, -2.813e-06, -1.0, 0.556, 0.4368, -0.7071, 0.556, 0.4368, -0.7071, -1.037e-06, -4.323e-06, -1.0, 0.556, 0.4368, 0.7071, -1.135e-06, 2.618e-07, 1.0, 0.3009, 0.2364, 0.9239, 0.3009, 0.2364, 0.9239, -1.135e-06, 2.618e-07, 1.0, -1.232e-07, 1.23e-06, 1.0, 0.3009, 0.2364, 0.9239, 0.3009, 0.2364, 0.9239, -1.232e-07, 1.23e-06, 1.0, 0.556, 0.4368, 0.7071, 0.3009, 0.2364, 0.9239, 0.3009, 0.2364, 0.9239, 0.556, 0.4368, 0.7071, 0.556, 0.4368, 0.7071, 0.3009, 0.2364, 0.9239, 0.3009, 0.2364, 0.9239, -4.98e-07, 8.471e-07, -1.0, 0.556, 0.4368, -0.7071, 0.3009, 0.2364, -0.9239, 0.3009, 0.2364, -0.9239, 0.556, 0.4368, -0.7071, 0.556, 0.4368, -0.7071, 0.3009, 0.2364, -0.9239, 0.3009, 0.2364, -0.9239, 0.556, 0.4368, -0.7071, -5.699e-07, 1.871e-06, -1.0, 0.3009, 0.2364, -0.9239, 0.3009, 0.2364, -0.9239, -5.699e-07, 1.871e-06, -1.0, -4.98e-07, 8.471e-07, -1.0, 0.3009, 0.2364, -0.9239, 0.3009, 0.2364, -0.9239, -0.556, -0.4368, 0.7071, -0.7864, -0.6178, -2.054e-08, -0.7265, -0.5707, 0.3827, -0.7265, -0.5707, 0.3827, -0.7864, -0.6178, -2.054e-08, -0.7864, -0.6178, -1.499e-06, -0.7265, -0.5708, 0.3827, -0.7265, -0.5707, 0.3827, -0.7864, -0.6178, -1.499e-06, -0.556, -0.4368, 0.7071, -0.7265, -0.5708, 0.3827, -0.7265, -0.5708, 0.3827, -0.556, -0.4368, 0.7071, -0.556, -0.4368, 0.7071, -0.7265, -0.5707, 0.3827, -0.7265, -0.5708, 0.3827, 0.7864, 0.6178, 8.471e-08, 0.556, 0.4368, 0.7071, 0.7265, 0.5707, 0.3827, 0.7265, 0.5707, 0.3827, 0.556, 0.4368, 0.7071, 0.556, 0.4368, 0.7071, 0.7265, 0.5707, 0.3827, 0.7265, 0.5707, 0.3827, 0.556, 0.4368, 0.7071, 0.7864, 0.6178, 2.259e-07, 0.7265, 0.5707, 0.3827, 0.7265, 0.5707, 0.3827, 0.7864, 0.6178, 2.259e-07, 0.7864, 0.6178, 8.471e-08, 0.7265, 0.5707, 0.3827, 0.7265, 0.5707, 0.3827, -0.556, -0.4368, -0.7071, -4.98e-07, 8.471e-07, -1.0, -0.3009, -0.2364, -0.9239, -0.3009, -0.2364, -0.9239, -4.98e-07, 8.471e-07, -1.0, -5.699e-07, 1.871e-06, -1.0, -0.3009, -0.2364, -0.9239, -0.3009, -0.2364, -0.9239, -5.699e-07, 1.871e-06, -1.0, -0.556, -0.4368, -0.7071, -0.3009, -0.2364, -0.9239, -0.3009, -0.2364, -0.9239, -0.556, -0.4368, -0.7071, -0.556, -0.4368, -0.7071, -0.3009, -0.2364, -0.9239, -0.3009, -0.2364, -0.9239, -1.135e-06, 2.618e-07, 1.0, -0.556, -0.4368, 0.7071, -0.3009, -0.2364, 0.9239, -0.3009, -0.2364, 0.9239, -0.556, -0.4368, 0.7071, -0.556, -0.4368, 0.7071, -0.3009, -0.2364, 0.9239, -0.3009, -0.2364, 0.9239, -0.556, -0.4368, 0.7071, -1.232e-07, 1.23e-06, 1.0, -0.3009, -0.2364, 0.9239, -0.3009, -0.2364, 0.9239, -1.232e-07, 1.23e-06, 1.0, -1.135e-06, 2.618e-07, 1.0, -0.3009, -0.2364, 0.9239, -0.3009, -0.2364, 0.9239, 0.556, 0.4368, -0.7071, 0.7864, 0.6178, 8.471e-08, 0.7265, 0.5707, -0.3827, 0.7265, 0.5707, -0.3827, 0.7864, 0.6178, 8.471e-08, 0.7864, 0.6178, 2.259e-07, 0.7265, 0.5707, -0.3827, 0.7265, 0.5707, -0.3827, 0.7864, 0.6178, 2.259e-07, 0.556, 0.4368, -0.7071, 0.7265, 0.5707, -0.3827, 0.7265, 0.5707, -0.3827, 0.556, 0.4368, -0.7071, 0.556, 0.4368, -0.7071, 0.7265, 0.5707, -0.3827, 0.7265, 0.5707, -0.3827, -0.7864, -0.6178, -2.054e-08, -0.556, -0.4368, -0.7071, -0.7265, -0.5707, -0.3827, -0.7265, -0.5707, -0.3827, -0.556, -0.4368, -0.7071, -0.556, -0.4368, -0.7071, -0.7265, -0.5707, -0.3827, -0.7265, -0.5707, -0.3827, -0.556, -0.4368, -0.7071, -0.7864, -0.6178, -1.499e-06, -0.7265, -0.5707, -0.3827, -0.7265, -0.5707, -0.3827, -0.7864, -0.6178, -1.499e-06, -0.7864, -0.6178, -2.054e-08, -0.7265, -0.5707, -0.3827, -0.7265, -0.5707, -0.3827, 0.7265, 0.5707, -0.3827, 0.7265, 0.5707, -0.3827, 0.7265, 0.5707, -0.3827, 0.7265, 0.5707, -0.3827, -0.7265, -0.5707, 0.3827, -0.7265, -0.5707, 0.3827, -0.7265, -0.5707, 0.3827, -0.7265, -0.5707, 0.3827, 0.7265, 0.5708, -0.3827, 0.7265, 0.5707, -0.3827, 0.7265, 0.5707, -0.3827, 0.7265, 0.5708, -0.3827, 0.3009, 0.2364, -0.9239, 0.3009, 0.2364, -0.9239, 0.3009, 0.2364, -0.9239, 0.3009, 0.2364, -0.9239, 0.7265, 0.5707, -0.3827, 0.7265, 0.5708, -0.3827, 0.7265, 0.5708, -0.3827, 0.7265, 0.5707, -0.3827, 0.3009, 0.2364, -0.9239, 0.3009, 0.2364, -0.9239, 0.3009, 0.2364, -0.9239, 0.3009, 0.2364, -0.9239, 0.7265, 0.5708, -0.3827, 0.7265, 0.5708, -0.3827, 0.7265, 0.5708, -0.3827, 0.7265, 0.5708, -0.3827, 0.3009, 0.2364, -0.9239, 0.3009, 0.2364, -0.9239, 0.3009, 0.2364, -0.9239, 0.3009, 0.2364, -0.9239, 0.6178, -0.7864, 1.818e-06, 0.6178, -0.7864, 1.818e-06, 0.6178, -0.7864, 1.818e-06, 0.6178, -0.7864, 1.818e-06, -0.3009, -0.2364, -0.9239, -0.3009, -0.2364, -0.9239, -0.3009, -0.2364, -0.9239, -0.3009, -0.2364, -0.9239, -0.7265, -0.5707, -0.3827, -0.7265, -0.5707, -0.3827, -0.7265, -0.5707, -0.3827, -0.7265, -0.5707, -0.3827, 0.3009, 0.2364, 0.9239, 0.3009, 0.2364, 0.9239, 0.3009, 0.2364, 0.9239, 0.3009, 0.2364, 0.9239, 0.7265, 0.5707, 0.3827, 0.7265, 0.5707, 0.3827, 0.7265, 0.5707, 0.3827, 0.7265, 0.5707, 0.3827, -0.6178, 0.7864, -6.667e-06, -0.6178, 0.7864, -6.667e-06, -0.6178, 0.7864, -6.667e-06, -0.6178, 0.7864, -6.667e-06, 0.6178, -0.7864, -3.03e-06, 0.6178, -0.7864, -3.03e-06, 0.6178, -0.7864, -3.03e-06, 0.6178, -0.7864, -3.03e-06, 0.6178, -0.7864, -6.061e-07, 0.6178, -0.7864, -6.061e-07, 0.6178, -0.7864, -6.061e-07, 0.6178, -0.7864, -6.061e-07, 0.3009, 0.2364, -0.9239, 0.3009, 0.2364, -0.9239, 0.3009, 0.2364, -0.9239, 0.3009, 0.2364, -0.9239, -0.3009, -0.2364, 0.9239, -0.3009, -0.2364, 0.9239, -0.3009, -0.2364, 0.9239, -0.3009, -0.2364, 0.9239, -0.6178, 0.7864, -3.03e-06, -0.6178, 0.7864, -3.03e-06, -0.6178, 0.7864, -3.03e-06, -0.6178, 0.7864, -3.03e-06, -0.6178, 0.7864, 1.818e-06, -0.6178, 0.7864, 1.818e-06, -0.6178, 0.7864, 1.818e-06, -0.6178, 0.7864, 1.818e-06, 0.6178, -0.7864, 3.03e-06, 0.6178, -0.7864, 3.03e-06, 0.6178, -0.7864, 3.03e-06, 0.6178, -0.7864, 3.03e-06, 0.7265, 0.5707, 0.3827, 0.7265, 0.5707, 0.3827, 0.7265, 0.5707, 0.3827, 0.7265, 0.5707, 0.3827, 0.7265, 0.5707, -0.3827, 0.7265, 0.5707, -0.3827, 0.7265, 0.5707, -0.3827, 0.7265, 0.5707, -0.3827, -0.7265, -0.5707, -0.3827, -0.7265, -0.5707, -0.3827, -0.7265, -0.5707, -0.3827, -0.7265, -0.5707, -0.3827, -0.7265, -0.5707, 0.3827, -0.7265, -0.5707, 0.3827, -0.7265, -0.5707, 0.3827, -0.7265, -0.5707, 0.3827, -0.6178, 0.7864, -2.121e-06, -0.6178, 0.7864, -2.121e-06, -0.6178, 0.7864, -2.121e-06, -0.6178, 0.7864, -2.121e-06, -0.6178, 0.7864, 2.121e-06, -0.6178, 0.7864, 2.121e-06, -0.6178, 0.7864, 2.121e-06, -0.6178, 0.7864, 2.121e-06, 0.6178, -0.7864, -1.818e-06, 0.6178, -0.7864, -1.818e-06, 0.6178, -0.7864, -1.818e-06, 0.6178, -0.7864, -1.818e-06, 0.6178, -0.7864, -6.061e-07, 0.6178, -0.7864, -6.061e-07, 0.6178, -0.7864, -6.061e-07, 0.6178, -0.7864, -6.061e-07, -0.3009, -0.2364, 0.9239, -0.3009, -0.2364, 0.9239, -0.3009, -0.2364, 0.9239, -0.3009, -0.2364, 0.9239, 0.3009, 0.2364, 0.9239, 0.3009, 0.2364, 0.9239, 0.3009, 0.2364, 0.9239, 0.3009, 0.2364, 0.9239, 0.3009, 0.2364, -0.9239, 0.3009, 0.2364, -0.9239, 0.3009, 0.2364, -0.9239, 0.3009, 0.2364, -0.9239, 0.6178, -0.7864, -2.15e-06, 0.6178, -0.7864, -2.15e-06, 0.6178, -0.7864, -2.15e-06, 0.6178, -0.7864, -2.15e-06, -0.6178, 0.7864, 0.0, -0.6178, 0.7864, 0.0, -0.6178, 0.7864, 0.0, -0.6178, 0.7864, 0.0, 0.3009, 0.2364, -0.9239, 0.3009, 0.2364, -0.9239, 0.3009, 0.2364, -0.9239, 0.3009, 0.2364, -0.9239, 0.3009, 0.2364, 0.9239, 0.3009, 0.2364, 0.9239, 0.3009, 0.2364, 0.9239, 0.3009, 0.2364, 0.9239, -0.6178, 0.7864, 2.15e-06, -0.6178, 0.7864, 2.15e-06, -0.6178, 0.7864, 2.15e-06, -0.6178, 0.7864, 2.15e-06, -0.3009, -0.2364, -0.9239, -0.3009, -0.2364, -0.9239, -0.3009, -0.2364, -0.9239, -0.3009, -0.2364, -0.9239, 0.6178, -0.7864, -8.602e-06, 0.6178, -0.7864, -8.602e-06, 0.6178, -0.7864, -8.602e-06, 0.6178, -0.7864, -8.602e-06, -0.6178, 0.7864, 0.0, -0.6178, 0.7864, 0.0, -0.6178, 0.7864, 0.0, -0.6178, 0.7864, 0.0, -0.7265, -0.5708, 0.3827, -0.7265, -0.5707, 0.3827, -0.7265, -0.5707, 0.3827, -0.7265, -0.5708, 0.3827, -0.7265, -0.5707, -0.3827, -0.7265, -0.5707, -0.3827, -0.7265, -0.5707, -0.3827, -0.7265, -0.5707, -0.3827, -0.7265, -0.5707, 0.3827, -0.7265, -0.5708, 0.3827, -0.7265, -0.5708, 0.3827, -0.7265, -0.5707, 0.3827, -0.7265, -0.5707, -0.3827, -0.7265, -0.5707, -0.3827, -0.7265, -0.5707, -0.3827, -0.7265, -0.5707, -0.3827, -0.3009, -0.2364, -0.9239, -0.3009, -0.2364, -0.9239, -0.3009, -0.2364, -0.9239, -0.3009, -0.2364, -0.9239, -0.7265, -0.5708, 0.3827, -0.7265, -0.5708, 0.3827, -0.7265, -0.5708, 0.3827, -0.7265, -0.5708, 0.3827, -0.7265, -0.5707, -0.3827, -0.7265, -0.5708, -0.3827, -0.7265, -0.5708, -0.3827, -0.7265, -0.5707, -0.3827, -0.3009, -0.2364, -0.9239, -0.3009, -0.2364, -0.9239, -0.3009, -0.2364, -0.9239, -0.3009, -0.2364, -0.9239, 0.7265, 0.5707, 0.3827, 0.7265, 0.5707, 0.3827, 0.7265, 0.5707, 0.3827, 0.7265, 0.5707, 0.3827, -0.7265, -0.5708, -0.3827, -0.7265, -0.5707, -0.3827, -0.7265, -0.5707, -0.3827, -0.7265, -0.5708, -0.3827, -0.3009, -0.2364, -0.9239, -0.3009, -0.2364, -0.9239, -0.3009, -0.2364, -0.9239, -0.3009, -0.2364, -0.9239, 0.7265, 0.5707, 0.3827, 0.7265, 0.5707, 0.3827, 0.7265, 0.5707, 0.3827, 0.7265, 0.5707, 0.3827, 0.3009, 0.2364, 0.9239, 0.3009, 0.2364, 0.9239, 0.3009, 0.2364, 0.9239, 0.3009, 0.2364, 0.9239, -0.3009, -0.2364, -0.9239, -0.3009, -0.2364, -0.9239, -0.3009, -0.2364, -0.9239, -0.3009, -0.2364, -0.9239, 0.7265, 0.5707, 0.3827, 0.7265, 0.5707, 0.3827, 0.7265, 0.5707, 0.3827, 0.7265, 0.5707, 0.3827, 0.3009, 0.2364, 0.9239, 0.3009, 0.2364, 0.9239, 0.3009, 0.2364, 0.9239, 0.3009, 0.2364, 0.9239, -0.3009, -0.2364, 0.9239, -0.3009, -0.2364, 0.9239, -0.3009, -0.2364, 0.9239, -0.3009, -0.2364, 0.9239, 0.7265, 0.5707, 0.3827, 0.7265, 0.5707, 0.3827, 0.7265, 0.5707, 0.3827, 0.7265, 0.5707, 0.3827, 0.3009, 0.2364, 0.9239, 0.3009, 0.2364, 0.9239, 0.3009, 0.2364, 0.9239, 0.3009, 0.2364, 0.9239, -0.3009, -0.2364, 0.9239, -0.3009, -0.2364, 0.9239, -0.3009, -0.2364, 0.9239, -0.3009, -0.2364, 0.9239, 0.3009, 0.2364, 0.9239, 0.3009, 0.2364, 0.9239, 0.3009, 0.2364, 0.9239, 0.3009, 0.2364, 0.9239, -0.3009, -0.2364, 0.9239, -0.3009, -0.2364, 0.9239, -0.3009, -0.2364, 0.9239, -0.3009, -0.2364, 0.9239, 0.3009, 0.2364, -0.9239, 0.3009, 0.2364, -0.9239, 0.3009, 0.2364, -0.9239, 0.3009, 0.2364, -0.9239, -0.3009, -0.2364, 0.9239, -0.3009, -0.2364, 0.9239, -0.3009, -0.2364, 0.9239, -0.3009, -0.2364, 0.9239, 0.3009, 0.2364, 0.9239, 0.3009, 0.2364, 0.9239, 0.3009, 0.2364, 0.9239, 0.3009, 0.2364, 0.9239, 0.3009, 0.2364, -0.9239, 0.3009, 0.2364, -0.9239, 0.3009, 0.2364, -0.9239, 0.3009, 0.2364, -0.9239, -0.7265, -0.5707, 0.3827, -0.7265, -0.5707, 0.3827, -0.7265, -0.5707, 0.3827, -0.7265, -0.5707, 0.3827, 0.7265, 0.5707, 0.3827, 0.7265, 0.5707, 0.3827, 0.7265, 0.5707, 0.3827, 0.7265, 0.5707, 0.3827, -0.3009, -0.2364, -0.9239, -0.3009, -0.2364, -0.9239, -0.3009, -0.2364, -0.9239, -0.3009, -0.2364, -0.9239, -0.3009, -0.2364, 0.9239, -0.3009, -0.2364, 0.9239, -0.3009, -0.2364, 0.9239, -0.3009, -0.2364, 0.9239, 0.7265, 0.5707, -0.3827, 0.7265, 0.5707, -0.3827, 0.7265, 0.5707, -0.3827, 0.7265, 0.5707, -0.3827, -0.7265, -0.5707, -0.3827, -0.7265, -0.5707, -0.3827, -0.7265, -0.5707, -0.3827, -0.7265, -0.5707, -0.3827, -0.3009, -0.2364, 0.9239, -0.3009, -0.2364, 0.9239, -0.3009, -0.2364, 0.9239, -0.3009, -0.2364, 0.9239, 0.7265, 0.5707, -0.3827, 0.7265, 0.5707, -0.3827, 0.7265, 0.5707, -0.3827, 0.7265, 0.5707, -0.3827, -0.6178, 0.7864, -4.301e-06, -0.6178, 0.7864, -4.301e-06, -0.6178, 0.7864, -4.301e-06, -0.6178, 0.7864, -4.301e-06, 0.6178, -0.7864, 0.0, 0.6178, -0.7864, 0.0, 0.6178, -0.7864, 0.0, 0.6178, -0.7864, 0.0, -0.7265, -0.5707, 0.3827, -0.7265, -0.5707, 0.3827, -0.7265, -0.5707, 0.3827, -0.7265, -0.5707, 0.3827, -0.3009, -0.2364, 0.9239, -0.3009, -0.2364, 0.9239, -0.3009, -0.2364, 0.9239, -0.3009, -0.2364, 0.9239, -0.6178, 0.7864, 0.0, -0.6178, 0.7864, 0.0, -0.6178, 0.7864, 0.0, -0.6178, 0.7864, 0.0, 0.6178, -0.7864, 0.0, 0.6178, -0.7864, 0.0, 0.6178, -0.7864, 0.0, 0.6178, -0.7864, 0.0, 0.3009, 0.2364, -0.9239, 0.3009, 0.2364, -0.9239, 0.3009, 0.2364, -0.9239, 0.3009, 0.2364, -0.9239, -0.7265, -0.5707, 0.3827, -0.7265, -0.5707, 0.3827, -0.7265, -0.5707, 0.3827, -0.7265, -0.5707, 0.3827, -0.6178, 0.7864, 0.0, -0.6178, 0.7864, 0.0, -0.6178, 0.7864, 0.0, -0.6178, 0.7864, 0.0, 0.6178, -0.7864, 8.602e-06, 0.6178, -0.7864, 8.602e-06, 0.6178, -0.7864, 8.602e-06, 0.6178, -0.7864, 8.602e-06, 0.7265, 0.5707, -0.3827, 0.7265, 0.5707, -0.3827, 0.7265, 0.5707, -0.3827, 0.7265, 0.5707, -0.3827, -0.7265, -0.5708, -0.3827, -0.7265, -0.5708, -0.3827, -0.7265, -0.5708, -0.3827, -0.7265, -0.5708, -0.3827, 0.6178, -0.7864, -8.602e-06, 0.6178, -0.7864, -8.602e-06, 0.6178, -0.7864, -8.602e-06, 0.6178, -0.7864, -8.602e-06, 0.7265, 0.5707, 0.3827, 0.7265, 0.5707, 0.3827, 0.7265, 0.5707, 0.3827, 0.7265, 0.5707, 0.3827, -0.6178, 0.7864, 0.0, -0.6178, 0.7864, 0.0, -0.6178, 0.7864, 0.0, -0.6178, 0.7864, 0.0, 0.6178, -0.7864, 0.0, 0.6178, -0.7864, 0.0, 0.6178, -0.7864, 0.0, 0.6178, -0.7864, 0.0, 0.7265, 0.5707, 0.3827, 0.7265, 0.5707, 0.3827, 0.7265, 0.5707, 0.3827, 0.7265, 0.5707, 0.3827, -0.6178, 0.7864, 0.0, -0.6178, 0.7864, 0.0, -0.6178, 0.7864, 0.0, -0.6178, 0.7864, 0.0, -0.7265, -0.5707, -0.3827, -0.7265, -0.5707, -0.3827, -0.7265, -0.5707, -0.3827, -0.7265, -0.5707, -0.3827, 0.3009, 0.2364, 0.9239, 0.3009, 0.2364, 0.9239, 0.3009, 0.2364, 0.9239, 0.3009, 0.2364, 0.9239, 0.6178, -0.7864, 8.602e-06, 0.6178, -0.7864, 8.602e-06, 0.6178, -0.7864, 8.602e-06, 0.6178, -0.7864, 8.602e-06, -0.3009, -0.2364, -0.9239, -0.3009, -0.2364, -0.9239, -0.3009, -0.2364, -0.9239, -0.3009, -0.2364, -0.9239, 0.6178, -0.7864, 6.948e-13, 0.6178, -0.7864, -1.269e-06, 0.6178, -0.7864, -1.269e-06, 0.6178, -0.7864, 6.755e-13, 0.6178, -0.7864, -1.269e-06, 0.6178, -0.7864, -2.538e-06, 0.6178, -0.7864, -2.538e-06, 0.6178, -0.7864, -1.269e-06, 0.6178, -0.7864, 2.538e-06, 0.6178, -0.7864, 1.269e-06, 0.6178, -0.7864, 1.269e-06, 0.6178, -0.7864, 2.538e-06, 0.6178, -0.7864, 1.269e-06, 0.6178, -0.7864, 6.948e-13, 0.6178, -0.7864, 6.755e-13, 0.6178, -0.7864, 1.269e-06, 0.6178, -0.7864, 1.269e-06, 0.6178, -0.7864, 0.0, 0.6178, -0.7864, 0.0, 0.6178, -0.7864, 1.269e-06, 0.6178, -0.7864, 0.0, 0.6178, -0.7864, -1.269e-06, 0.6178, -0.7864, -1.269e-06, 0.6178, -0.7864, 0.0, 0.6178, -0.7864, -1.269e-06, 0.6178, -0.7864, 2.538e-06, 0.6178, -0.7864, 2.538e-06, 0.6178, -0.7864, -1.269e-06, 0.6178, -0.7864, -2.538e-06, 0.6178, -0.7864, 1.269e-06, 0.6178, -0.7864, 1.269e-06, 0.6178, -0.7864, -2.538e-06, 0.6178, -0.7864, 1.704e-06, 0.6178, -0.7864, 0.0, 0.6178, -0.7864, 2.533e-13, 0.6178, -0.7864, 1.704e-06, 0.6178, -0.7864, 9.65e-13, 0.6178, -0.7864, 2.533e-13, 0.6178, -0.7864, 9.65e-13, 0.6178, -0.7864, -1.704e-06, 0.6178, -0.7864, 2.533e-13, 0.6178, -0.7864, 0.0, 0.6178, -0.7864, -1.704e-06, 0.6178, -0.7864, 2.533e-13, 0.6178, -0.7864, 0.0, 0.6178, -0.7864, 1.704e-06, 0.6178, -0.7864, 2.533e-13, 0.6178, -0.7864, 0.0, 0.6178, -0.7864, 1.704e-06, 0.6178, -0.7864, 2.533e-13, 0.6178, -0.7864, -1.704e-06, 0.6178, -0.7864, 0.0, 0.6178, -0.7864, 2.533e-13, 0.6178, -0.7864, -1.704e-06, 0.6178, -0.7864, 0.0, 0.6178, -0.7864, 2.533e-13, 7.598e-07, 1.0, 0.0, 7.598e-07, 1.0, 0.0, 0.7071, 0.7071, 0.0, 0.7071, 0.7071, 0.0, 0.7071, 0.7071, 0.0, 0.7071, 0.7071, 0.0, 1.0, -2.054e-07, 0.0, 1.0, -2.054e-07, 0.0, 1.0, -2.054e-07, 0.0, 1.0, -2.054e-07, 0.0, 0.7071, -0.7071, 0.0, 0.7071, -0.7071, 0.0, 0.7071, -0.7071, 0.0, 0.7071, -0.7071, 0.0, 7.393e-07, -1.0, 0.0, 7.393e-07, -1.0, 0.0, 7.393e-07, -1.0, 0.0, 7.393e-07, -1.0, 0.0, -0.7071, -0.7071, 0.0, -0.7071, -0.7071, 0.0, -0.7071, -0.7071, 0.0, -0.7071, -0.7071, 0.0, -1.0, -2.054e-07, 0.0, -1.0, -2.054e-07, 0.0, -1.0, -2.054e-07, 0.0, -1.0, -2.054e-07, 0.0, -0.7071, 0.7071, 0.0, -0.7071, 0.7071, 0.0, -0.7071, 0.7071, 0.0, -0.7071, 0.7071, 0.0, 7.598e-07, 1.0, 0.0, 7.598e-07, 1.0, 0.0, 5.362e-07, 0.0, 1.0, 5.362e-07, 0.0, 1.0, 2.681e-07, 0.0, 1.0, 5.362e-07, 0.0, 1.0, 0.0, 0.0, 1.0, 2.681e-07, 0.0, 1.0, 0.0, 0.0, 1.0, 0.0, 0.0, 1.0, 2.681e-07, 0.0, 1.0, 0.0, 0.0, 1.0, 5.362e-07, 0.0, 1.0, 2.681e-07, 0.0, 1.0, 5.362e-07, 0.0, 1.0, 5.362e-07, 0.0, 1.0, 2.681e-07, 0.0, 1.0, 5.362e-07, 0.0, 1.0, 0.0, 0.0, 1.0, 2.681e-07, 0.0, 1.0, 0.0, 0.0, 1.0, 0.0, 0.0, 1.0, 2.681e-07, 0.0, 1.0, 0.0, 0.0, 1.0, 5.362e-07, 0.0, 1.0, 2.681e-07, 0.0, 1.0])] * 3)])

# ---- objects
ob_light = bpy.data.objects.new('Light', light_light)
ob_camera = bpy.data.objects.new('Camera', cam_camera)
ob_plane = bpy.data.objects.new('Plane', me_plane)

# ---- transforms, parenting, visibility, modifiers, constraints
ob_light.location = (4.076, 1.005, 5.904)
ob_light.rotation_euler = (0.6503, 0.05522, 1.866)
ob_light.lock_rotations_4d = False
ob_light.empty_display_type = 'ARROWS'
ob_light.color = (0.0, 0.0, 0.0, 0.0)
ob_light.lineart.crease_threshold = 0.0
ob_camera.location = (7.359, -6.926, 4.958)
ob_camera.rotation_euler = (1.109, 0.0, 0.8149)
ob_camera.lock_rotations_4d = False
ob_camera.empty_display_type = 'ARROWS'
ob_camera.color = (0.0, 0.0, 0.0, 0.0)
ob_camera.display_type = 'WIRE'
ob_camera.lineart.crease_threshold = 0.0
ob_plane.location = (0.0, 0.0, 0.0)
ob_plane.rotation_euler = (-1.629e-07, 0.0, 0.0)
ob_plane.color = (0.8, 0.8, 0.8, 1.0)

# ---- collection membership
col_collection.objects.link(ob_light)
col_collection.objects.link(ob_camera)
col_collection.objects.link(ob_plane)

# ---- scene / render settings (as saved in the file)
scene.camera = ob_camera
scene.frame_start = 1; scene.frame_end = 250; scene.frame_set(1)
scene.render.engine = 'BLENDER_EEVEE_NEXT'
scene.cycles.sampling_pattern = 'TABULATED_SOBOL'
scene.cycles.use_light_tree = False
scene.view_settings.view_transform = 'Filmic'
bpy.context.view_layer.update()
